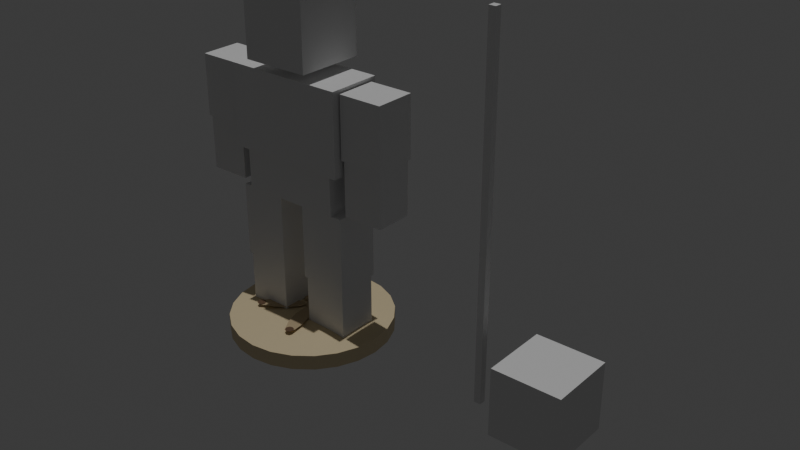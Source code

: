 # Source: SandDollar.blend  (saved by Blender 5.1.30; exported with 4.5.12 LTS)
import bpy
from mathutils import Matrix  # noqa: F401  (used for matrix-valued properties, if any)

bpy.ops.wm.read_factory_settings(use_empty=True)
scene = bpy.context.scene
scene.name = 'Scene'

# ---- collections
col_collection = bpy.data.collections.new('Collection'); scene.collection.children.link(col_collection)
col_r15_reference__hide_before_export = bpy.data.collections.new('!! R15 Reference (hide before export)'); scene.collection.children.link(col_r15_reference__hide_before_export)
col_scale_reference__hide_before_export = bpy.data.collections.new('!! Scale Reference (hide before export)'); scene.collection.children.link(col_scale_reference__hide_before_export)
col_your_asset = bpy.data.collections.new('Your Asset'); scene.collection.children.link(col_your_asset)

# ---- materials (node trees are filled in below, after node groups)
mat_sanddollar_bodymat = bpy.data.materials.new('SandDollar_BodyMat')
mat_sanddollar_patternmat = bpy.data.materials.new('SandDollar_PatternMat')
mat_sanddollar_holemat = bpy.data.materials.new('SandDollar_HoleMat')

# ---- material node trees
mat_sanddollar_bodymat.use_nodes = True; mat_sanddollar_bodymat.node_tree.nodes.clear()
_N = mat_sanddollar_bodymat.node_tree.nodes; _L = mat_sanddollar_bodymat.node_tree.links
n0 = _N.new('ShaderNodeBsdfPrincipled'); n0.name = 'Principled BSDF'; n0.location = (-200, 100)
n0.inputs[0].default_value = (0.754, 0.63, 0.398, 1.0)
n0.inputs[2].default_value = 0.6
n1 = _N.new('ShaderNodeOutputMaterial'); n1.name = 'Material Output'; n1.location = (200, 100)
_L.new(n0.outputs[0], n1.inputs[0])
n1.is_active_output = True
mat_sanddollar_patternmat.use_nodes = True; mat_sanddollar_patternmat.node_tree.nodes.clear()
_N = mat_sanddollar_patternmat.node_tree.nodes; _L = mat_sanddollar_patternmat.node_tree.links
n0 = _N.new('ShaderNodeBsdfPrincipled'); n0.name = 'Principled BSDF'; n0.location = (-200, 100)
n0.inputs[0].default_value = (0.545, 0.429, 0.262, 1.0)
n0.inputs[2].default_value = 0.6
n1 = _N.new('ShaderNodeOutputMaterial'); n1.name = 'Material Output'; n1.location = (200, 100)
_L.new(n0.outputs[0], n1.inputs[0])
n1.is_active_output = True
mat_sanddollar_holemat.use_nodes = True; mat_sanddollar_holemat.node_tree.nodes.clear()
_N = mat_sanddollar_holemat.node_tree.nodes; _L = mat_sanddollar_holemat.node_tree.links
n0 = _N.new('ShaderNodeBsdfPrincipled'); n0.name = 'Principled BSDF'; n0.location = (-200, 100)
n0.inputs[0].default_value = (0.152, 0.086, 0.048, 1.0)
n0.inputs[2].default_value = 0.6
n1 = _N.new('ShaderNodeOutputMaterial'); n1.name = 'Material Output'; n1.location = (200, 100)
_L.new(n0.outputs[0], n1.inputs[0])
n1.is_active_output = True

# ---- world
world_world = bpy.data.worlds.new('World'); scene.world = world_world
world_world.use_nodes = True; world_world.node_tree.nodes.clear()
_N = world_world.node_tree.nodes; _L = world_world.node_tree.links
n0 = _N.new('ShaderNodeOutputWorld'); n0.name = 'World Output'; n0.location = (200, 100)
n1 = _N.new('ShaderNodeBackground'); n1.name = 'Background'; n1.location = (-200, 100)
n1.inputs[0].default_value = (0.05088, 0.05088, 0.05088, 1.0)
_L.new(n1.outputs[0], n0.inputs[0])
n0.is_active_output = True
world_world.color = (0.05088, 0.05088, 0.05088)
world_world.sun_shadow_jitter_overblur = 0.0

# ---- cameras
cam_camera_001 = bpy.data.cameras.new('Camera.001')

# ---- lights
light_sun = bpy.data.lights.new('Sun', 'SUN')
light_sun.energy = 1.0

# ---- meshes
me_sanddollar_bodymat_disc = bpy.data.meshes.new('SandDollar_BodyMat_disc')
me_sanddollar_bodymat_disc.from_pydata([(1.2, 0.0, 0.0), (1.159, 0.3106, 0.0), (1.039, 0.6, 0.0), (0.8485, 0.8485, 0.0), (0.6, 1.039, 0.0), (0.3106, 1.159, 0.0), (7.348e-17, 1.2, 0.0), (-0.3106, 1.159, 0.0), (-0.6, 1.039, 0.0), (-0.8485, 0.8485, 0.0), (-1.039, 0.6, 0.0), (-1.159, 0.3106, 0.0), (-1.2, 1.47e-16, 0.0), (-1.159, -0.3106, 0.0), (-1.039, -0.6, 0.0), (-0.8485, -0.8485, 0.0), (-0.6, -1.039, 0.0), (-0.3106, -1.159, 0.0), (-2.204e-16, -1.2, 0.0), (0.3106, -1.159, 0.0), (0.6, -1.039, 0.0), (0.8485, -0.8485, 0.0), (1.039, -0.6, 0.0), (1.159, -0.3106, 0.0), (1.2, 0.0, 0.22), (1.159, 0.3106, 0.22), (1.039, 0.6, 0.22), (0.8485, 0.8485, 0.22), (0.6, 1.039, 0.22), (0.3106, 1.159, 0.22), (7.348e-17, 1.2, 0.22), (-0.3106, 1.159, 0.22), (-0.6, 1.039, 0.22), (-0.8485, 0.8485, 0.22), (-1.039, 0.6, 0.22), (-1.159, 0.3106, 0.22), (-1.2, 1.47e-16, 0.22), (-1.159, -0.3106, 0.22), (-1.039, -0.6, 0.22), (-0.8485, -0.8485, 0.22), (-0.6, -1.039, 0.22), (-0.3106, -1.159, 0.22), (-2.204e-16, -1.2, 0.22), (0.3106, -1.159, 0.22), (0.6, -1.039, 0.22), (0.8485, -0.8485, 0.22), (1.039, -0.6, 0.22), (1.159, -0.3106, 0.22), (0.72, 0.0, 0.2785), (0.6955, 0.1863, 0.2785), (0.6235, 0.36, 0.2785), (0.5091, 0.5091, 0.2785), (0.36, 0.6235, 0.2785), (0.1863, 0.6955, 0.2785), (4.409e-17, 0.72, 0.2785), (-0.1863, 0.6955, 0.2785), (-0.36, 0.6235, 0.2785), (-0.5091, 0.5091, 0.2785), (-0.6235, 0.36, 0.2785), (-0.6955, 0.1863, 0.2785), (-0.72, 8.817e-17, 0.2785), (-0.6955, -0.1863, 0.2785), (-0.6235, -0.36, 0.2785), (-0.5091, -0.5091, 0.2785), (-0.36, -0.6235, 0.2785), (-0.1863, -0.6955, 0.2785), (-1.323e-16, -0.72, 0.2785), (0.1863, -0.6955, 0.2785), (0.36, -0.6235, 0.2785), (0.5091, -0.5091, 0.2785), (0.6235, -0.36, 0.2785), (0.6955, -0.1863, 0.2785), (0.0, 0.0, 0.31), (0.0, 0.0, 0.0)], [], [(73, 1, 0), (73, 2, 1), (73, 3, 2), (73, 4, 3), (73, 5, 4), (73, 6, 5), (73, 7, 6), (73, 8, 7), (73, 9, 8), (73, 10, 9), (73, 11, 10), (73, 12, 11), (73, 13, 12), (73, 14, 13), (73, 15, 14), (73, 16, 15), (73, 17, 16), (73, 18, 17), (73, 19, 18), (73, 20, 19), (73, 21, 20), (73, 22, 21), (73, 23, 22), (73, 0, 23), (0, 24, 25, 1), (1, 25, 26, 2), (2, 26, 27, 3), (3, 27, 28, 4), (4, 28, 29, 5), (5, 29, 30, 6), (6, 30, 31, 7), (7, 31, 32, 8), (8, 32, 33, 9), (9, 33, 34, 10), (10, 34, 35, 11), (11, 35, 36, 12), (12, 36, 37, 13), (13, 37, 38, 14), (14, 38, 39, 15), (15, 39, 40, 16), (16, 40, 41, 17), (17, 41, 42, 18), (18, 42, 43, 19), (19, 43, 44, 20), (20, 44, 45, 21), (21, 45, 46, 22), (22, 46, 47, 23), (23, 47, 24, 0), (24, 25, 49, 48), (25, 26, 50, 49), (26, 27, 51, 50), (27, 28, 52, 51), (28, 29, 53, 52), (29, 30, 54, 53), (30, 31, 55, 54), (31, 32, 56, 55), (32, 33, 57, 56), (33, 34, 58, 57), (34, 35, 59, 58), (35, 36, 60, 59), (36, 37, 61, 60), (37, 38, 62, 61), (38, 39, 63, 62), (39, 40, 64, 63), (40, 41, 65, 64), (41, 42, 66, 65), (42, 43, 67, 66), (43, 44, 68, 67), (44, 45, 69, 68), (45, 46, 70, 69), (46, 47, 71, 70), (47, 24, 48, 71), (72, 48, 49), (72, 49, 50), (72, 50, 51), (72, 51, 52), (72, 52, 53), (72, 53, 54), (72, 54, 55), (72, 55, 56), (72, 56, 57), (72, 57, 58), (72, 58, 59), (72, 59, 60), (72, 60, 61), (72, 61, 62), (72, 62, 63), (72, 63, 64), (72, 64, 65), (72, 65, 66), (72, 66, 67), (72, 67, 68), (72, 68, 69), (72, 69, 70), (72, 70, 71), (72, 71, 48)])
me_sanddollar_bodymat_disc.materials.append(mat_sanddollar_bodymat)
me_sanddollar_bodymat_disc.update()
me_sanddollar_patternmat_petals = bpy.data.meshes.new('SandDollar_PatternMat_petals')
me_sanddollar_patternmat_petals.from_pydata([(0.3636, 0.0, 0.0), (0.7236, 0.0, 0.0), (0.6549, 0.0676, 0.0), (0.4749, 0.1094, 0.0), (0.2524, 0.1094, 0.0), (0.07236, 0.0676, 0.0), (0.003607, 1.408e-17, 0.0), (0.07236, -0.0676, 0.0), (0.2524, -0.1094, 0.0), (0.4749, -0.1094, 0.0), (0.6549, -0.0676, 0.0), (0.05957, 0.4185, 0.0), (0.1708, 0.7608, 0.0), (0.08529, 0.7163, 0.0), (-0.01007, 0.5581, 0.0), (-0.07882, 0.3465, 0.0), (-0.09471, 0.1624, 0.0), (-0.05167, 0.07608, 0.0), (0.03386, 0.1206, 0.0), (0.1292, 0.2789, 0.0), (0.198, 0.4905, 0.0), (0.2139, 0.6746, 0.0), (-0.4324, 0.2586, 0.0), (-0.7236, 0.4702, 0.0), (-0.7077, 0.3751, 0.0), (-0.5866, 0.2355, 0.0), (-0.4066, 0.1048, 0.0), (-0.2365, 0.03275, 0.0), (-0.1411, 0.04702, 0.0), (-0.157, 0.1421, 0.0), (-0.2781, 0.2817, 0.0), (-0.4581, 0.4125, 0.0), (-0.6283, 0.4845, 0.0), (-0.4324, -0.2586, 0.0), (-0.7236, -0.4702, 0.0), (-0.6283, -0.4845, 0.0), (-0.4581, -0.4125, 0.0), (-0.2781, -0.2817, 0.0), (-0.157, -0.1421, 0.0), (-0.1411, -0.04702, 0.0), (-0.2365, -0.03275, 0.0), (-0.4066, -0.1048, 0.0), (-0.5866, -0.2355, 0.0), (-0.7077, -0.3751, 0.0), (0.05957, -0.4185, 0.0), (0.1708, -0.7608, 0.0), (0.2139, -0.6746, 0.0), (0.198, -0.4905, 0.0), (0.1292, -0.2789, 0.0), (0.03386, -0.1206, 0.0), (-0.05167, -0.07608, 0.0), (-0.09471, -0.1624, 0.0), (-0.07882, -0.3465, 0.0), (-0.01007, -0.5581, 0.0), (0.08529, -0.7163, 0.0), (-0.07639, 0.0, 0.0), (0.02361, 0.0, 0.0), (-0.005683, 0.07071, 0.0), (-0.07639, 0.1, 0.0), (-0.1471, 0.07071, 0.0), (-0.1764, 1.225e-17, 0.0), (-0.1471, -0.07071, 0.0), (-0.07639, -0.1, 0.0), (-0.005683, -0.07071, 0.0)], [], [(0, 1, 2), (0, 2, 3), (0, 3, 4), (0, 4, 5), (0, 5, 6), (0, 6, 7), (0, 7, 8), (0, 8, 9), (0, 9, 10), (0, 10, 1), (11, 12, 13), (11, 13, 14), (11, 14, 15), (11, 15, 16), (11, 16, 17), (11, 17, 18), (11, 18, 19), (11, 19, 20), (11, 20, 21), (11, 21, 12), (22, 23, 24), (22, 24, 25), (22, 25, 26), (22, 26, 27), (22, 27, 28), (22, 28, 29), (22, 29, 30), (22, 30, 31), (22, 31, 32), (22, 32, 23), (33, 34, 35), (33, 35, 36), (33, 36, 37), (33, 37, 38), (33, 38, 39), (33, 39, 40), (33, 40, 41), (33, 41, 42), (33, 42, 43), (33, 43, 34), (44, 45, 46), (44, 46, 47), (44, 47, 48), (44, 48, 49), (44, 49, 50), (44, 50, 51), (44, 51, 52), (44, 52, 53), (44, 53, 54), (44, 54, 45), (55, 56, 57), (55, 57, 58), (55, 58, 59), (55, 59, 60), (55, 60, 61), (55, 61, 62), (55, 62, 63), (55, 63, 56)])
me_sanddollar_patternmat_petals.materials.append(mat_sanddollar_patternmat)
me_sanddollar_patternmat_petals.update()
me_sanddollar_holemat_holes = bpy.data.meshes.new('SandDollar_HoleMat_holes')
me_sanddollar_holemat_holes.from_pydata([(0.6693, 0.0, 0.0), (0.7343, 0.0, 0.0), (0.7153, 0.04596, 0.0), (0.6693, 0.065, 0.0), (0.6234, 0.04596, 0.0), (0.6043, 7.96e-18, 0.0), (0.6234, -0.04596, 0.0), (0.6693, -0.065, 0.0), (0.7153, -0.04596, 0.0), (0.158, 0.7038, 0.0), (0.223, 0.7038, 0.0), (0.204, 0.7497, 0.0), (0.158, 0.7688, 0.0), (0.112, 0.7497, 0.0), (0.09301, 0.7038, 0.0), (0.112, 0.6578, 0.0), (0.158, 0.6388, 0.0), (0.204, 0.6578, 0.0), (-0.6693, 0.435, 0.0), (-0.6043, 0.435, 0.0), (-0.6234, 0.4809, 0.0), (-0.6693, 0.5, 0.0), (-0.7153, 0.4809, 0.0), (-0.7343, 0.435, 0.0), (-0.7153, 0.389, 0.0), (-0.6693, 0.37, 0.0), (-0.6234, 0.389, 0.0), (-0.6693, -0.435, 0.0), (-0.6043, -0.435, 0.0), (-0.6234, -0.389, 0.0), (-0.6693, -0.37, 0.0), (-0.7153, -0.389, 0.0), (-0.7343, -0.435, 0.0), (-0.7153, -0.4809, 0.0), (-0.6693, -0.5, 0.0), (-0.6234, -0.4809, 0.0), (0.158, -0.7038, 0.0), (0.223, -0.7038, 0.0), (0.204, -0.6578, 0.0), (0.158, -0.6388, 0.0), (0.112, -0.6578, 0.0), (0.09301, -0.7038, 0.0), (0.112, -0.7497, 0.0), (0.158, -0.7688, 0.0), (0.204, -0.7497, 0.0)], [], [(0, 1, 2), (0, 2, 3), (0, 3, 4), (0, 4, 5), (0, 5, 6), (0, 6, 7), (0, 7, 8), (0, 8, 1), (9, 10, 11), (9, 11, 12), (9, 12, 13), (9, 13, 14), (9, 14, 15), (9, 15, 16), (9, 16, 17), (9, 17, 10), (18, 19, 20), (18, 20, 21), (18, 21, 22), (18, 22, 23), (18, 23, 24), (18, 24, 25), (18, 25, 26), (18, 26, 19), (27, 28, 29), (27, 29, 30), (27, 30, 31), (27, 31, 32), (27, 32, 33), (27, 33, 34), (27, 34, 35), (27, 35, 28), (36, 37, 38), (36, 38, 39), (36, 39, 40), (36, 40, 41), (36, 41, 42), (36, 42, 43), (36, 43, 44), (36, 44, 37)])
me_sanddollar_holemat_holes.materials.append(mat_sanddollar_holemat)
me_sanddollar_holemat_holes.update()
me_ref_head = bpy.data.meshes.new('Ref_Head')
me_ref_head.from_pydata([(-1.0, -1.0, -1.0), (-1.0, -1.0, 1.0), (-1.0, 1.0, -1.0), (-1.0, 1.0, 1.0), (1.0, -1.0, -1.0), (1.0, -1.0, 1.0), (1.0, 1.0, -1.0), (1.0, 1.0, 1.0)], [], [(0, 1, 3, 2), (2, 3, 7, 6), (6, 7, 5, 4), (4, 5, 1, 0), (2, 6, 4, 0), (7, 3, 1, 5)])
_uv = me_ref_head.uv_layers.new(name='UVMap')
_uv.uv.foreach_set('vector', [0.375, 0.0, 0.625, 0.0, 0.625, 0.25, 0.375, 0.25, 0.375, 0.25, 0.625, 0.25, 0.625, 0.5, 0.375, 0.5, 0.375, 0.5, 0.625, 0.5, 0.625, 0.75, 0.375, 0.75, 0.375, 0.75, 0.625, 0.75, 0.625, 1.0, 0.375, 1.0, 0.125, 0.5, 0.375, 0.5, 0.375, 0.75, 0.125, 0.75, 0.625, 0.5, 0.875, 0.5, 0.875, 0.75, 0.625, 0.75])
me_ref_head.update()
me_ref_uppertorso = bpy.data.meshes.new('Ref_UpperTorso')
me_ref_uppertorso.from_pydata([(-1.0, -1.0, -1.0), (-1.0, -1.0, 1.0), (-1.0, 1.0, -1.0), (-1.0, 1.0, 1.0), (1.0, -1.0, -1.0), (1.0, -1.0, 1.0), (1.0, 1.0, -1.0), (1.0, 1.0, 1.0)], [], [(0, 1, 3, 2), (2, 3, 7, 6), (6, 7, 5, 4), (4, 5, 1, 0), (2, 6, 4, 0), (7, 3, 1, 5)])
_uv = me_ref_uppertorso.uv_layers.new(name='UVMap')
_uv.uv.foreach_set('vector', [0.375, 0.0, 0.625, 0.0, 0.625, 0.25, 0.375, 0.25, 0.375, 0.25, 0.625, 0.25, 0.625, 0.5, 0.375, 0.5, 0.375, 0.5, 0.625, 0.5, 0.625, 0.75, 0.375, 0.75, 0.375, 0.75, 0.625, 0.75, 0.625, 1.0, 0.375, 1.0, 0.125, 0.5, 0.375, 0.5, 0.375, 0.75, 0.125, 0.75, 0.625, 0.5, 0.875, 0.5, 0.875, 0.75, 0.625, 0.75])
me_ref_uppertorso.update()
me_ref_lowertorso = bpy.data.meshes.new('Ref_LowerTorso')
me_ref_lowertorso.from_pydata([(-1.0, -1.0, -1.0), (-1.0, -1.0, 1.0), (-1.0, 1.0, -1.0), (-1.0, 1.0, 1.0), (1.0, -1.0, -1.0), (1.0, -1.0, 1.0), (1.0, 1.0, -1.0), (1.0, 1.0, 1.0)], [], [(0, 1, 3, 2), (2, 3, 7, 6), (6, 7, 5, 4), (4, 5, 1, 0), (2, 6, 4, 0), (7, 3, 1, 5)])
_uv = me_ref_lowertorso.uv_layers.new(name='UVMap')
_uv.uv.foreach_set('vector', [0.375, 0.0, 0.625, 0.0, 0.625, 0.25, 0.375, 0.25, 0.375, 0.25, 0.625, 0.25, 0.625, 0.5, 0.375, 0.5, 0.375, 0.5, 0.625, 0.5, 0.625, 0.75, 0.375, 0.75, 0.375, 0.75, 0.625, 0.75, 0.625, 1.0, 0.375, 1.0, 0.125, 0.5, 0.375, 0.5, 0.375, 0.75, 0.125, 0.75, 0.625, 0.5, 0.875, 0.5, 0.875, 0.75, 0.625, 0.75])
me_ref_lowertorso.update()
me_ref_leftupperarm = bpy.data.meshes.new('Ref_LeftUpperArm')
me_ref_leftupperarm.from_pydata([(-1.0, -1.0, -1.0), (-1.0, -1.0, 1.0), (-1.0, 1.0, -1.0), (-1.0, 1.0, 1.0), (1.0, -1.0, -1.0), (1.0, -1.0, 1.0), (1.0, 1.0, -1.0), (1.0, 1.0, 1.0)], [], [(0, 1, 3, 2), (2, 3, 7, 6), (6, 7, 5, 4), (4, 5, 1, 0), (2, 6, 4, 0), (7, 3, 1, 5)])
_uv = me_ref_leftupperarm.uv_layers.new(name='UVMap')
_uv.uv.foreach_set('vector', [0.375, 0.0, 0.625, 0.0, 0.625, 0.25, 0.375, 0.25, 0.375, 0.25, 0.625, 0.25, 0.625, 0.5, 0.375, 0.5, 0.375, 0.5, 0.625, 0.5, 0.625, 0.75, 0.375, 0.75, 0.375, 0.75, 0.625, 0.75, 0.625, 1.0, 0.375, 1.0, 0.125, 0.5, 0.375, 0.5, 0.375, 0.75, 0.125, 0.75, 0.625, 0.5, 0.875, 0.5, 0.875, 0.75, 0.625, 0.75])
me_ref_leftupperarm.update()
me_ref_leftlowerarm = bpy.data.meshes.new('Ref_LeftLowerArm')
me_ref_leftlowerarm.from_pydata([(-1.0, -1.0, -1.0), (-1.0, -1.0, 1.0), (-1.0, 1.0, -1.0), (-1.0, 1.0, 1.0), (1.0, -1.0, -1.0), (1.0, -1.0, 1.0), (1.0, 1.0, -1.0), (1.0, 1.0, 1.0)], [], [(0, 1, 3, 2), (2, 3, 7, 6), (6, 7, 5, 4), (4, 5, 1, 0), (2, 6, 4, 0), (7, 3, 1, 5)])
_uv = me_ref_leftlowerarm.uv_layers.new(name='UVMap')
_uv.uv.foreach_set('vector', [0.375, 0.0, 0.625, 0.0, 0.625, 0.25, 0.375, 0.25, 0.375, 0.25, 0.625, 0.25, 0.625, 0.5, 0.375, 0.5, 0.375, 0.5, 0.625, 0.5, 0.625, 0.75, 0.375, 0.75, 0.375, 0.75, 0.625, 0.75, 0.625, 1.0, 0.375, 1.0, 0.125, 0.5, 0.375, 0.5, 0.375, 0.75, 0.125, 0.75, 0.625, 0.5, 0.875, 0.5, 0.875, 0.75, 0.625, 0.75])
me_ref_leftlowerarm.update()
me_ref_rightupperarm = bpy.data.meshes.new('Ref_RightUpperArm')
me_ref_rightupperarm.from_pydata([(-1.0, -1.0, -1.0), (-1.0, -1.0, 1.0), (-1.0, 1.0, -1.0), (-1.0, 1.0, 1.0), (1.0, -1.0, -1.0), (1.0, -1.0, 1.0), (1.0, 1.0, -1.0), (1.0, 1.0, 1.0)], [], [(0, 1, 3, 2), (2, 3, 7, 6), (6, 7, 5, 4), (4, 5, 1, 0), (2, 6, 4, 0), (7, 3, 1, 5)])
_uv = me_ref_rightupperarm.uv_layers.new(name='UVMap')
_uv.uv.foreach_set('vector', [0.375, 0.0, 0.625, 0.0, 0.625, 0.25, 0.375, 0.25, 0.375, 0.25, 0.625, 0.25, 0.625, 0.5, 0.375, 0.5, 0.375, 0.5, 0.625, 0.5, 0.625, 0.75, 0.375, 0.75, 0.375, 0.75, 0.625, 0.75, 0.625, 1.0, 0.375, 1.0, 0.125, 0.5, 0.375, 0.5, 0.375, 0.75, 0.125, 0.75, 0.625, 0.5, 0.875, 0.5, 0.875, 0.75, 0.625, 0.75])
me_ref_rightupperarm.update()
me_ref_rightlowerarm = bpy.data.meshes.new('Ref_RightLowerArm')
me_ref_rightlowerarm.from_pydata([(-1.0, -1.0, -1.0), (-1.0, -1.0, 1.0), (-1.0, 1.0, -1.0), (-1.0, 1.0, 1.0), (1.0, -1.0, -1.0), (1.0, -1.0, 1.0), (1.0, 1.0, -1.0), (1.0, 1.0, 1.0)], [], [(0, 1, 3, 2), (2, 3, 7, 6), (6, 7, 5, 4), (4, 5, 1, 0), (2, 6, 4, 0), (7, 3, 1, 5)])
_uv = me_ref_rightlowerarm.uv_layers.new(name='UVMap')
_uv.uv.foreach_set('vector', [0.375, 0.0, 0.625, 0.0, 0.625, 0.25, 0.375, 0.25, 0.375, 0.25, 0.625, 0.25, 0.625, 0.5, 0.375, 0.5, 0.375, 0.5, 0.625, 0.5, 0.625, 0.75, 0.375, 0.75, 0.375, 0.75, 0.625, 0.75, 0.625, 1.0, 0.375, 1.0, 0.125, 0.5, 0.375, 0.5, 0.375, 0.75, 0.125, 0.75, 0.625, 0.5, 0.875, 0.5, 0.875, 0.75, 0.625, 0.75])
me_ref_rightlowerarm.update()
me_ref_leftupperleg = bpy.data.meshes.new('Ref_LeftUpperLeg')
me_ref_leftupperleg.from_pydata([(-1.0, -1.0, -1.0), (-1.0, -1.0, 1.0), (-1.0, 1.0, -1.0), (-1.0, 1.0, 1.0), (1.0, -1.0, -1.0), (1.0, -1.0, 1.0), (1.0, 1.0, -1.0), (1.0, 1.0, 1.0)], [], [(0, 1, 3, 2), (2, 3, 7, 6), (6, 7, 5, 4), (4, 5, 1, 0), (2, 6, 4, 0), (7, 3, 1, 5)])
_uv = me_ref_leftupperleg.uv_layers.new(name='UVMap')
_uv.uv.foreach_set('vector', [0.375, 0.0, 0.625, 0.0, 0.625, 0.25, 0.375, 0.25, 0.375, 0.25, 0.625, 0.25, 0.625, 0.5, 0.375, 0.5, 0.375, 0.5, 0.625, 0.5, 0.625, 0.75, 0.375, 0.75, 0.375, 0.75, 0.625, 0.75, 0.625, 1.0, 0.375, 1.0, 0.125, 0.5, 0.375, 0.5, 0.375, 0.75, 0.125, 0.75, 0.625, 0.5, 0.875, 0.5, 0.875, 0.75, 0.625, 0.75])
me_ref_leftupperleg.update()
me_ref_leftlowerleg = bpy.data.meshes.new('Ref_LeftLowerLeg')
me_ref_leftlowerleg.from_pydata([(-1.0, -1.0, -1.0), (-1.0, -1.0, 1.0), (-1.0, 1.0, -1.0), (-1.0, 1.0, 1.0), (1.0, -1.0, -1.0), (1.0, -1.0, 1.0), (1.0, 1.0, -1.0), (1.0, 1.0, 1.0)], [], [(0, 1, 3, 2), (2, 3, 7, 6), (6, 7, 5, 4), (4, 5, 1, 0), (2, 6, 4, 0), (7, 3, 1, 5)])
_uv = me_ref_leftlowerleg.uv_layers.new(name='UVMap')
_uv.uv.foreach_set('vector', [0.375, 0.0, 0.625, 0.0, 0.625, 0.25, 0.375, 0.25, 0.375, 0.25, 0.625, 0.25, 0.625, 0.5, 0.375, 0.5, 0.375, 0.5, 0.625, 0.5, 0.625, 0.75, 0.375, 0.75, 0.375, 0.75, 0.625, 0.75, 0.625, 1.0, 0.375, 1.0, 0.125, 0.5, 0.375, 0.5, 0.375, 0.75, 0.125, 0.75, 0.625, 0.5, 0.875, 0.5, 0.875, 0.75, 0.625, 0.75])
me_ref_leftlowerleg.update()
me_ref_rightupperleg = bpy.data.meshes.new('Ref_RightUpperLeg')
me_ref_rightupperleg.from_pydata([(-1.0, -1.0, -1.0), (-1.0, -1.0, 1.0), (-1.0, 1.0, -1.0), (-1.0, 1.0, 1.0), (1.0, -1.0, -1.0), (1.0, -1.0, 1.0), (1.0, 1.0, -1.0), (1.0, 1.0, 1.0)], [], [(0, 1, 3, 2), (2, 3, 7, 6), (6, 7, 5, 4), (4, 5, 1, 0), (2, 6, 4, 0), (7, 3, 1, 5)])
_uv = me_ref_rightupperleg.uv_layers.new(name='UVMap')
_uv.uv.foreach_set('vector', [0.375, 0.0, 0.625, 0.0, 0.625, 0.25, 0.375, 0.25, 0.375, 0.25, 0.625, 0.25, 0.625, 0.5, 0.375, 0.5, 0.375, 0.5, 0.625, 0.5, 0.625, 0.75, 0.375, 0.75, 0.375, 0.75, 0.625, 0.75, 0.625, 1.0, 0.375, 1.0, 0.125, 0.5, 0.375, 0.5, 0.375, 0.75, 0.125, 0.75, 0.625, 0.5, 0.875, 0.5, 0.875, 0.75, 0.625, 0.75])
me_ref_rightupperleg.update()
me_ref_rightlowerleg = bpy.data.meshes.new('Ref_RightLowerLeg')
me_ref_rightlowerleg.from_pydata([(-1.0, -1.0, -1.0), (-1.0, -1.0, 1.0), (-1.0, 1.0, -1.0), (-1.0, 1.0, 1.0), (1.0, -1.0, -1.0), (1.0, -1.0, 1.0), (1.0, 1.0, -1.0), (1.0, 1.0, 1.0)], [], [(0, 1, 3, 2), (2, 3, 7, 6), (6, 7, 5, 4), (4, 5, 1, 0), (2, 6, 4, 0), (7, 3, 1, 5)])
_uv = me_ref_rightlowerleg.uv_layers.new(name='UVMap')
_uv.uv.foreach_set('vector', [0.375, 0.0, 0.625, 0.0, 0.625, 0.25, 0.375, 0.25, 0.375, 0.25, 0.625, 0.25, 0.625, 0.5, 0.375, 0.5, 0.375, 0.5, 0.625, 0.5, 0.625, 0.75, 0.375, 0.75, 0.375, 0.75, 0.625, 0.75, 0.625, 1.0, 0.375, 1.0, 0.125, 0.5, 0.375, 0.5, 0.375, 0.75, 0.125, 0.75, 0.625, 0.5, 0.875, 0.5, 0.875, 0.75, 0.625, 0.75])
me_ref_rightlowerleg.update()
me_1_stud_cube = bpy.data.meshes.new('1_Stud_Cube')
me_1_stud_cube.from_pydata([(-0.5, -0.5, 0.0), (-0.5, -0.5, 1.0), (-0.5, 0.5, 0.0), (-0.5, 0.5, 1.0), (0.5, -0.5, 0.0), (0.5, -0.5, 1.0), (0.5, 0.5, 0.0), (0.5, 0.5, 1.0)], [], [(0, 1, 3, 2), (2, 3, 7, 6), (6, 7, 5, 4), (4, 5, 1, 0), (2, 6, 4, 0), (7, 3, 1, 5)])
_uv = me_1_stud_cube.uv_layers.new(name='UVMap')
_uv.uv.foreach_set('vector', [0.375, 0.0, 0.625, 0.0, 0.625, 0.25, 0.375, 0.25, 0.375, 0.25, 0.625, 0.25, 0.625, 0.5, 0.375, 0.5, 0.375, 0.5, 0.625, 0.5, 0.625, 0.75, 0.375, 0.75, 0.375, 0.75, 0.625, 0.75, 0.625, 1.0, 0.375, 1.0, 0.125, 0.5, 0.375, 0.5, 0.375, 0.75, 0.125, 0.75, 0.625, 0.5, 0.875, 0.5, 0.875, 0.75, 0.625, 0.75])
me_1_stud_cube.update()
me_5_3_stud_height_ruler = bpy.data.meshes.new('5.3_Stud_Height_Ruler')
me_5_3_stud_height_ruler.from_pydata([(-0.05, -0.05, 0.0), (-0.05, -0.05, 5.3), (-0.05, 0.05, 0.0), (-0.05, 0.05, 5.3), (0.05, -0.05, 0.0), (0.05, -0.05, 5.3), (0.05, 0.05, 0.0), (0.05, 0.05, 5.3)], [], [(0, 1, 3, 2), (2, 3, 7, 6), (6, 7, 5, 4), (4, 5, 1, 0), (2, 6, 4, 0), (7, 3, 1, 5)])
_uv = me_5_3_stud_height_ruler.uv_layers.new(name='UVMap')
_uv.uv.foreach_set('vector', [0.375, 0.0, 0.625, 0.0, 0.625, 0.25, 0.375, 0.25, 0.375, 0.25, 0.625, 0.25, 0.625, 0.5, 0.375, 0.5, 0.375, 0.5, 0.625, 0.5, 0.625, 0.75, 0.375, 0.75, 0.375, 0.75, 0.625, 0.75, 0.625, 1.0, 0.375, 1.0, 0.125, 0.5, 0.375, 0.5, 0.375, 0.75, 0.125, 0.75, 0.625, 0.5, 0.875, 0.5, 0.875, 0.75, 0.625, 0.75])
me_5_3_stud_height_ruler.update()

# ---- objects
ob_sanddollar_bodymat_disc = bpy.data.objects.new('SandDollar_BodyMat_disc', me_sanddollar_bodymat_disc)
ob_sanddollar_patternmat_petals = bpy.data.objects.new('SandDollar_PatternMat_petals', me_sanddollar_patternmat_petals)
ob_sanddollar_holemat_holes = bpy.data.objects.new('SandDollar_HoleMat_holes', me_sanddollar_holemat_holes)
ob_grotto_sanddollar = bpy.data.objects.new('GROTTO_SandDollar', None)
ob_camera = bpy.data.objects.new('Camera', cam_camera_001)
ob_sun = bpy.data.objects.new('Sun', light_sun)
ob_ref_head = bpy.data.objects.new('Ref_Head', me_ref_head)
ob_ref_uppertorso = bpy.data.objects.new('Ref_UpperTorso', me_ref_uppertorso)
ob_ref_lowertorso = bpy.data.objects.new('Ref_LowerTorso', me_ref_lowertorso)
ob_ref_leftupperarm = bpy.data.objects.new('Ref_LeftUpperArm', me_ref_leftupperarm)
ob_ref_leftlowerarm = bpy.data.objects.new('Ref_LeftLowerArm', me_ref_leftlowerarm)
ob_ref_rightupperarm = bpy.data.objects.new('Ref_RightUpperArm', me_ref_rightupperarm)
ob_ref_rightlowerarm = bpy.data.objects.new('Ref_RightLowerArm', me_ref_rightlowerarm)
ob_ref_leftupperleg = bpy.data.objects.new('Ref_LeftUpperLeg', me_ref_leftupperleg)
ob_ref_leftlowerleg = bpy.data.objects.new('Ref_LeftLowerLeg', me_ref_leftlowerleg)
ob_ref_rightupperleg = bpy.data.objects.new('Ref_RightUpperLeg', me_ref_rightupperleg)
ob_ref_rightlowerleg = bpy.data.objects.new('Ref_RightLowerLeg', me_ref_rightlowerleg)
ob_1_stud_cube = bpy.data.objects.new('1_Stud_Cube', me_1_stud_cube)
ob_5_3_stud_height_ruler = bpy.data.objects.new('5.3_Stud_Height_Ruler', me_5_3_stud_height_ruler)

# ---- transforms, parenting, visibility, modifiers, constraints
ob_sanddollar_bodymat_disc.parent = ob_grotto_sanddollar
ob_sanddollar_bodymat_disc.location = (0.0, 0.0, 0.0)
ob_sanddollar_patternmat_petals.parent = ob_grotto_sanddollar
ob_sanddollar_patternmat_petals.location = (0.07639, 0.0, 0.324)
ob_sanddollar_holemat_holes.parent = ob_grotto_sanddollar
ob_sanddollar_holemat_holes.location = (0.07066, 0.0, 0.33)
ob_grotto_sanddollar.location = (0.0, 0.0, 0.0)
ob_camera.location = (12.0, -12.0, 8.0)
ob_camera.rotation_euler = (1.1, 0.0, 0.785)
ob_sun.location = (5.0, 5.0, 10.0)
ob_ref_head.location = (0.0, 0.0, 4.55)
ob_ref_head.scale = (0.5, 0.5, 0.5)
ob_ref_head.lock_location = (True, True, True)
ob_ref_head.lock_rotation = (True, True, True)
ob_ref_head.lock_scale = (True, True, True)
ob_ref_head.hide_viewport = True
ob_ref_head.display_type = 'WIRE'
ob_ref_uppertorso.location = (0.0, 0.0, 3.3)
ob_ref_uppertorso.scale = (0.9, 0.4, 0.6)
ob_ref_uppertorso.lock_location = (True, True, True)
ob_ref_uppertorso.lock_rotation = (True, True, True)
ob_ref_uppertorso.lock_scale = (True, True, True)
ob_ref_uppertorso.hide_viewport = True
ob_ref_uppertorso.display_type = 'WIRE'
ob_ref_lowertorso.location = (0.0, 0.0, 2.5)
ob_ref_lowertorso.scale = (0.75, 0.35, 0.4)
ob_ref_lowertorso.lock_location = (True, True, True)
ob_ref_lowertorso.lock_rotation = (True, True, True)
ob_ref_lowertorso.lock_scale = (True, True, True)
ob_ref_lowertorso.hide_viewport = True
ob_ref_lowertorso.display_type = 'WIRE'
ob_ref_leftupperarm.location = (-1.25, 0.0, 3.4)
ob_ref_leftupperarm.scale = (0.325, 0.3, 0.45)
ob_ref_leftupperarm.lock_location = (True, True, True)
ob_ref_leftupperarm.lock_rotation = (True, True, True)
ob_ref_leftupperarm.lock_scale = (True, True, True)
ob_ref_leftupperarm.hide_viewport = True
ob_ref_leftupperarm.display_type = 'WIRE'
ob_ref_leftlowerarm.location = (-1.25, 0.0, 2.55)
ob_ref_leftlowerarm.scale = (0.3, 0.275, 0.4)
ob_ref_leftlowerarm.lock_location = (True, True, True)
ob_ref_leftlowerarm.lock_rotation = (True, True, True)
ob_ref_leftlowerarm.lock_scale = (True, True, True)
ob_ref_leftlowerarm.hide_viewport = True
ob_ref_leftlowerarm.display_type = 'WIRE'
ob_ref_rightupperarm.location = (1.25, 0.0, 3.4)
ob_ref_rightupperarm.scale = (0.325, 0.3, 0.45)
ob_ref_rightupperarm.lock_location = (True, True, True)
ob_ref_rightupperarm.lock_rotation = (True, True, True)
ob_ref_rightupperarm.lock_scale = (True, True, True)
ob_ref_rightupperarm.hide_viewport = True
ob_ref_rightupperarm.display_type = 'WIRE'
ob_ref_rightlowerarm.location = (1.25, 0.0, 2.55)
ob_ref_rightlowerarm.scale = (0.3, 0.275, 0.4)
ob_ref_rightlowerarm.lock_location = (True, True, True)
ob_ref_rightlowerarm.lock_rotation = (True, True, True)
ob_ref_rightlowerarm.lock_scale = (True, True, True)
ob_ref_rightlowerarm.hide_viewport = True
ob_ref_rightlowerarm.display_type = 'WIRE'
ob_ref_leftupperleg.location = (-0.55, 0.0, 1.55)
ob_ref_leftupperleg.scale = (0.35, 0.325, 0.55)
ob_ref_leftupperleg.lock_location = (True, True, True)
ob_ref_leftupperleg.lock_rotation = (True, True, True)
ob_ref_leftupperleg.lock_scale = (True, True, True)
ob_ref_leftupperleg.hide_viewport = True
ob_ref_leftupperleg.display_type = 'WIRE'
ob_ref_leftlowerleg.location = (-0.55, 0.0, 0.55)
ob_ref_leftlowerleg.scale = (0.325, 0.3, 0.5)
ob_ref_leftlowerleg.lock_location = (True, True, True)
ob_ref_leftlowerleg.lock_rotation = (True, True, True)
ob_ref_leftlowerleg.lock_scale = (True, True, True)
ob_ref_leftlowerleg.hide_viewport = True
ob_ref_leftlowerleg.display_type = 'WIRE'
ob_ref_rightupperleg.location = (0.55, 0.0, 1.55)
ob_ref_rightupperleg.scale = (0.35, 0.325, 0.55)
ob_ref_rightupperleg.lock_location = (True, True, True)
ob_ref_rightupperleg.lock_rotation = (True, True, True)
ob_ref_rightupperleg.lock_scale = (True, True, True)
ob_ref_rightupperleg.hide_viewport = True
ob_ref_rightupperleg.display_type = 'WIRE'
ob_ref_rightlowerleg.location = (0.55, 0.0, 0.55)
ob_ref_rightlowerleg.scale = (0.325, 0.3, 0.5)
ob_ref_rightlowerleg.lock_location = (True, True, True)
ob_ref_rightlowerleg.lock_rotation = (True, True, True)
ob_ref_rightlowerleg.lock_scale = (True, True, True)
ob_ref_rightlowerleg.hide_viewport = True
ob_ref_rightlowerleg.display_type = 'WIRE'
ob_1_stud_cube.parent = ob_grotto_sanddollar
ob_1_stud_cube.location = (4.0, 0.0, 0.0)
ob_1_stud_cube.lock_location = (True, True, True)
ob_1_stud_cube.lock_rotation = (True, True, True)
ob_1_stud_cube.lock_scale = (True, True, True)
ob_1_stud_cube.display_type = 'WIRE'
ob_5_3_stud_height_ruler.parent = ob_grotto_sanddollar
ob_5_3_stud_height_ruler.location = (3.0, 0.0, 0.0)
ob_5_3_stud_height_ruler.lock_location = (True, True, True)
ob_5_3_stud_height_ruler.lock_rotation = (True, True, True)
ob_5_3_stud_height_ruler.lock_scale = (True, True, True)
ob_5_3_stud_height_ruler.display_type = 'WIRE'

# ---- collection membership
scene.collection.objects.link(ob_sanddollar_bodymat_disc)
scene.collection.objects.link(ob_sanddollar_patternmat_petals)
scene.collection.objects.link(ob_sanddollar_holemat_holes)
scene.collection.objects.link(ob_grotto_sanddollar)
col_collection.objects.link(ob_camera)
col_collection.objects.link(ob_sun)
col_r15_reference__hide_before_export.objects.link(ob_ref_head)
col_r15_reference__hide_before_export.objects.link(ob_ref_uppertorso)
col_r15_reference__hide_before_export.objects.link(ob_ref_lowertorso)
col_r15_reference__hide_before_export.objects.link(ob_ref_leftupperarm)
col_r15_reference__hide_before_export.objects.link(ob_ref_leftlowerarm)
col_r15_reference__hide_before_export.objects.link(ob_ref_rightupperarm)
col_r15_reference__hide_before_export.objects.link(ob_ref_rightlowerarm)
col_r15_reference__hide_before_export.objects.link(ob_ref_leftupperleg)
col_r15_reference__hide_before_export.objects.link(ob_ref_leftlowerleg)
col_r15_reference__hide_before_export.objects.link(ob_ref_rightupperleg)
col_r15_reference__hide_before_export.objects.link(ob_ref_rightlowerleg)
col_scale_reference__hide_before_export.objects.link(ob_1_stud_cube)
col_scale_reference__hide_before_export.objects.link(ob_5_3_stud_height_ruler)

# ---- scene / render settings (as saved in the file)
scene.frame_start = 1; scene.frame_end = 250; scene.frame_set(1)
scene.render.engine = 'BLENDER_EEVEE_NEXT'
scene.render.bake_bias = 0.0
scene.render.bake_samples = 0
scene.cycles.sampling_pattern = 'TABULATED_SOBOL'
scene.eevee.use_volume_custom_range = False
bpy.context.view_layer.update()

# ---- added for rendering (the .blend has no active camera): camera
cam_auto = bpy.data.cameras.new('AutoCamera')
cam_auto.lens = 50.0
cam_auto.sensor_width = 36.0
cam_auto.clip_end = 1000.0
ob_auto_camera = bpy.data.objects.new('AutoCamera', cam_auto)
scene.collection.objects.link(ob_auto_camera)
ob_auto_camera.location = (9.81822, -9.80186, 8.68458)
ob_auto_camera.rotation_euler = (1.09748, -7.21219e-08, 0.694738)
scene.camera = ob_auto_camera
bpy.context.view_layer.update()

